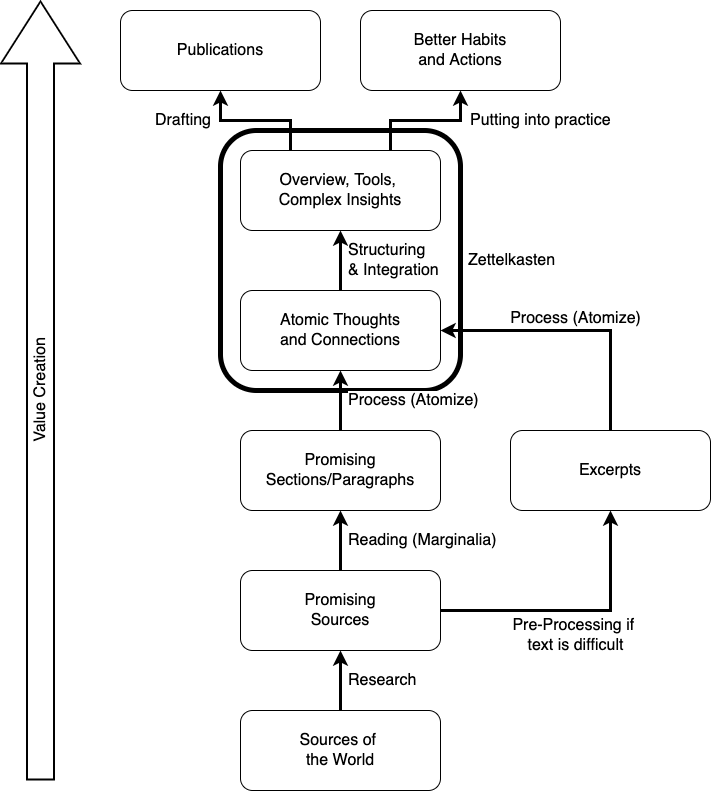

The diagram above was exported from draw.io. Its source (the exported page's mxGraphModel, read from the mxfile embedded in the PNG):
<mxGraphModel dx="1106" dy="2029" grid="1" gridSize="10" guides="1" tooltips="1" connect="1" arrows="1" fold="1" page="1" pageScale="1" pageWidth="827" pageHeight="1169" math="0" shadow="0">
  <root>
    <mxCell id="0" />
    <mxCell id="1" parent="0" />
    <mxCell id="c-TMbBkJ0mGWCR_BHFHc-1" value="Zettelkasten" style="rounded=1;whiteSpace=wrap;html=1;glass=0;strokeColor=default;gradientColor=none;fillColor=default;fontSize=16;align=left;verticalAlign=middle;horizontal=1;labelPosition=right;verticalLabelPosition=middle;labelBorderColor=none;spacingLeft=6;strokeWidth=5;" vertex="1" parent="1">
      <mxGeometry x="260" y="-20" width="240" height="260" as="geometry" />
    </mxCell>
    <mxCell id="ABhdwzCC8xcRs66Dp7PA-8" value="Research" style="edgeStyle=orthogonalEdgeStyle;rounded=0;orthogonalLoop=1;jettySize=auto;html=1;fontSize=16;strokeWidth=3;align=left;spacingLeft=6;" parent="1" source="ABhdwzCC8xcRs66Dp7PA-1" target="ABhdwzCC8xcRs66Dp7PA-2" edge="1">
      <mxGeometry relative="1" as="geometry" />
    </mxCell>
    <mxCell id="ABhdwzCC8xcRs66Dp7PA-1" value="&lt;font style=&quot;font-size: 16px&quot;&gt;Sources of&amp;nbsp;&lt;br&gt;the World&lt;/font&gt;" style="rounded=1;whiteSpace=wrap;html=1;" parent="1" vertex="1">
      <mxGeometry x="280" y="560" width="200" height="80" as="geometry" />
    </mxCell>
    <mxCell id="ABhdwzCC8xcRs66Dp7PA-9" value="Reading (Marginalia)" style="edgeStyle=orthogonalEdgeStyle;rounded=0;orthogonalLoop=1;jettySize=auto;html=1;fontSize=16;strokeWidth=3;align=left;spacingLeft=6;" parent="1" source="ABhdwzCC8xcRs66Dp7PA-2" target="ABhdwzCC8xcRs66Dp7PA-3" edge="1">
      <mxGeometry relative="1" as="geometry" />
    </mxCell>
    <mxCell id="ABhdwzCC8xcRs66Dp7PA-16" value="Pre-Processing if&amp;nbsp;&lt;br&gt;text is difficult" style="edgeStyle=orthogonalEdgeStyle;rounded=0;orthogonalLoop=1;jettySize=auto;html=1;entryX=0.5;entryY=1;entryDx=0;entryDy=0;fontSize=16;strokeWidth=3;spacingTop=50;" parent="1" source="ABhdwzCC8xcRs66Dp7PA-2" target="ABhdwzCC8xcRs66Dp7PA-15" edge="1">
      <mxGeometry relative="1" as="geometry" />
    </mxCell>
    <mxCell id="ABhdwzCC8xcRs66Dp7PA-2" value="&lt;font style=&quot;font-size: 16px&quot;&gt;Promising&lt;br&gt;Sources&lt;/font&gt;" style="rounded=1;whiteSpace=wrap;html=1;" parent="1" vertex="1">
      <mxGeometry x="280" y="420" width="200" height="80" as="geometry" />
    </mxCell>
    <mxCell id="ABhdwzCC8xcRs66Dp7PA-10" value="&lt;span style=&quot;text-align: center&quot;&gt;Process (Atomize)&lt;/span&gt;" style="edgeStyle=orthogonalEdgeStyle;rounded=0;orthogonalLoop=1;jettySize=auto;html=1;fontSize=16;strokeWidth=3;align=left;spacingLeft=6;" parent="1" source="ABhdwzCC8xcRs66Dp7PA-3" target="ABhdwzCC8xcRs66Dp7PA-4" edge="1">
      <mxGeometry relative="1" as="geometry" />
    </mxCell>
    <mxCell id="ABhdwzCC8xcRs66Dp7PA-3" value="&lt;font style=&quot;font-size: 16px&quot;&gt;Promising&lt;br&gt;Sections/Paragraphs&lt;/font&gt;" style="rounded=1;whiteSpace=wrap;html=1;" parent="1" vertex="1">
      <mxGeometry x="280" y="280" width="200" height="80" as="geometry" />
    </mxCell>
    <mxCell id="ABhdwzCC8xcRs66Dp7PA-11" value="Structuring&lt;br&gt;&amp;amp; Integration" style="edgeStyle=orthogonalEdgeStyle;rounded=0;orthogonalLoop=1;jettySize=auto;html=1;fontSize=16;strokeWidth=3;align=left;spacingLeft=6;" parent="1" source="ABhdwzCC8xcRs66Dp7PA-4" target="ABhdwzCC8xcRs66Dp7PA-5" edge="1">
      <mxGeometry relative="1" as="geometry" />
    </mxCell>
    <mxCell id="ABhdwzCC8xcRs66Dp7PA-4" value="&lt;font style=&quot;font-size: 16px&quot;&gt;Atomic Thoughts&lt;br&gt;and Connections&lt;/font&gt;" style="rounded=1;whiteSpace=wrap;html=1;" parent="1" vertex="1">
      <mxGeometry x="280" y="140" width="200" height="80" as="geometry" />
    </mxCell>
    <mxCell id="ABhdwzCC8xcRs66Dp7PA-12" value="Putting into practice" style="edgeStyle=orthogonalEdgeStyle;rounded=0;orthogonalLoop=1;jettySize=auto;html=1;exitX=0.75;exitY=0;exitDx=0;exitDy=0;entryX=0.5;entryY=1;entryDx=0;entryDy=0;fontSize=16;strokeWidth=3;spacingLeft=43;align=left;" parent="1" source="ABhdwzCC8xcRs66Dp7PA-5" target="ABhdwzCC8xcRs66Dp7PA-7" edge="1">
      <mxGeometry relative="1" as="geometry" />
    </mxCell>
    <mxCell id="ABhdwzCC8xcRs66Dp7PA-13" value="Drafting" style="edgeStyle=orthogonalEdgeStyle;rounded=0;orthogonalLoop=1;jettySize=auto;html=1;exitX=0.25;exitY=0;exitDx=0;exitDy=0;entryX=0.5;entryY=1;entryDx=0;entryDy=0;fontSize=16;strokeWidth=3;align=right;spacingLeft=0;spacingRight=43;" parent="1" source="ABhdwzCC8xcRs66Dp7PA-5" target="ABhdwzCC8xcRs66Dp7PA-6" edge="1">
      <mxGeometry relative="1" as="geometry" />
    </mxCell>
    <mxCell id="ABhdwzCC8xcRs66Dp7PA-5" value="&lt;font style=&quot;font-size: 16px&quot;&gt;Overview, Tools,&amp;nbsp;&lt;br&gt;Complex Insights&lt;/font&gt;" style="rounded=1;whiteSpace=wrap;html=1;" parent="1" vertex="1">
      <mxGeometry x="280" width="200" height="80" as="geometry" />
    </mxCell>
    <mxCell id="ABhdwzCC8xcRs66Dp7PA-6" value="&lt;font style=&quot;font-size: 16px&quot;&gt;Publications&lt;/font&gt;" style="rounded=1;whiteSpace=wrap;html=1;" parent="1" vertex="1">
      <mxGeometry x="160" y="-140" width="200" height="80" as="geometry" />
    </mxCell>
    <mxCell id="ABhdwzCC8xcRs66Dp7PA-7" value="&lt;font style=&quot;font-size: 16px&quot;&gt;Better Habits&lt;br&gt;and Actions&lt;/font&gt;" style="rounded=1;whiteSpace=wrap;html=1;" parent="1" vertex="1">
      <mxGeometry x="400" y="-140" width="200" height="80" as="geometry" />
    </mxCell>
    <mxCell id="ABhdwzCC8xcRs66Dp7PA-18" value="Process (Atomize)" style="edgeStyle=orthogonalEdgeStyle;rounded=0;orthogonalLoop=1;jettySize=auto;html=1;fontSize=16;strokeWidth=3;entryX=1;entryY=0.5;entryDx=0;entryDy=0;spacingBottom=24;" parent="1" source="ABhdwzCC8xcRs66Dp7PA-15" target="ABhdwzCC8xcRs66Dp7PA-4" edge="1">
      <mxGeometry relative="1" as="geometry">
        <mxPoint x="640" y="180" as="targetPoint" />
        <Array as="points">
          <mxPoint x="650" y="180" />
        </Array>
      </mxGeometry>
    </mxCell>
    <mxCell id="ABhdwzCC8xcRs66Dp7PA-15" value="&lt;span style=&quot;font-size: 16px&quot;&gt;Excerpts&lt;/span&gt;" style="rounded=1;whiteSpace=wrap;html=1;" parent="1" vertex="1">
      <mxGeometry x="550" y="280" width="200" height="80" as="geometry" />
    </mxCell>
    <mxCell id="tvVJko9Z11ydwpA4ScV7-4" value="&lt;font style=&quot;font-size: 16px&quot;&gt;Value Creation&lt;br&gt;&lt;/font&gt;" style="shape=flexArrow;endArrow=classic;html=1;rounded=0;shadow=0;sketch=0;width=26;endSize=20;endWidth=50;strokeWidth=2;horizontal=0;" parent="1" edge="1">
      <mxGeometry width="50" height="50" relative="1" as="geometry">
        <mxPoint x="80" y="630" as="sourcePoint" />
        <mxPoint x="80" y="-150" as="targetPoint" />
      </mxGeometry>
    </mxCell>
  </root>
</mxGraphModel>